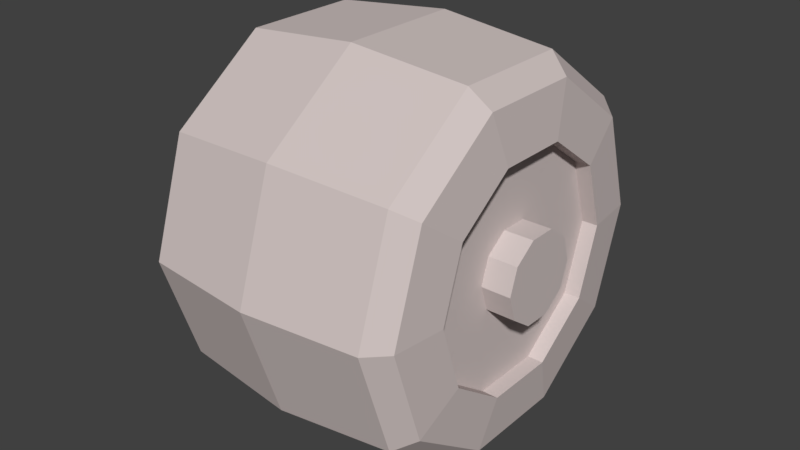 # Source: wheel.blend  (saved by Blender 2.79.0; exported with 4.5.12 LTS)
import bpy
from mathutils import Matrix  # noqa: F401  (used for matrix-valued properties, if any)

bpy.ops.wm.read_factory_settings(use_empty=True)
scene = bpy.context.scene
scene.name = 'Scene'

# ---- collections
col_collection_1 = bpy.data.collections.new('Collection 1'); scene.collection.children.link(col_collection_1)

# ---- materials (node trees are filled in below, after node groups)
mat_material = bpy.data.materials.new('Material')
mat_material.alpha_threshold = 0.0
mat_material.use_transparent_shadow = False
mat_material.diffuse_color = (0.64, 0.5571, 0.5423, 1.0)
mat_material.specular_color = (0.5, 0.5, 0.5)
mat_material.roughness = 0.5
mat_material.specular_intensity = 1.0

# ---- material node trees

# ---- world
world_world = bpy.data.worlds.new('World'); scene.world = world_world
world_world.color = (0.05088, 0.05088, 0.05088)
world_world.use_sun_shadow = False
world_world.sun_shadow_jitter_overblur = 0.0
world_world.cycles.sampling_method = 'MANUAL'

# ---- meshes
me_circle = bpy.data.meshes.new('Circle')
me_circle.from_pydata([(0.25, 0.1955, -0.06352), (0.25, 0.1955, 0.06352), (0.2219, 0.1955, 0.06352), (0.2219, 0.1955, -0.06352), (0.25, 0.1208, -0.1663), (0.25, 0.0, -0.2056), (0.2399, 0.0, -0.3003), (0.2399, 0.1765, -0.243), (0.2399, 0.2856, -0.09281), (0.2399, 0.2856, 0.09281), (0.25, 0.1208, 0.1663), (0.2399, 0.1765, 0.243), (0.25, 0.0, 0.2056), (0.2399, 0.0, 0.3003), (0.25, -0.1208, 0.1663), (0.2399, -0.1765, 0.243), (0.25, -0.1955, 0.06352), (0.2399, -0.2856, 0.09281), (0.25, -0.1955, -0.06352), (0.2399, -0.2856, -0.09281), (0.25, -0.1208, -0.1663), (0.2399, -0.1765, -0.243), (0.2219, 0.07375, 0.02396), (0.2219, 0.04558, 0.06274), (0.2736, 0.04558, 0.06274), (0.2736, 0.07375, 0.02396), (0.2219, 0.0, -0.2056), (0.2219, -0.1208, -0.1663), (0.2219, -0.1955, 0.06352), (0.2219, -0.1208, 0.1663), (0.2219, 0.1208, 0.1663), (0.2219, 0.1208, -0.1663), (0.2219, -0.1955, -0.06352), (0.2219, 0.0, 0.2056), (0.2219, 0.04558, -0.06274), (0.2219, 0.0, -0.07755), (0.2219, 0.07375, -0.02396), (0.2219, 0.0, 0.07755), (0.2219, -0.04558, 0.06274), (0.2219, -0.07375, 0.02396), (0.2219, -0.07375, -0.02396), (0.2219, -0.04558, -0.06274), (0.2736, 0.04558, -0.06274), (0.2736, 0.07375, -0.02396), (0.2736, 0.0, 0.07755), (0.2736, -0.04558, 0.06274), (0.2736, -0.07375, 0.02396), (0.2736, -0.07375, -0.02396), (0.2736, -0.04558, -0.06274), (0.2736, 0.0, -0.07755), (0.2057, 0.3182, 0.1034), (0.2057, 0.3182, -0.1034), (0.0, 0.3388, -0.1101), (0.0, 0.3388, 0.1101), (0.2057, 0.0, -0.3346), (0.2057, -0.1967, -0.2707), (0.0, -0.2094, -0.2882), (0.0, 0.0, -0.3562), (0.2057, -0.3182, 0.1034), (0.2057, -0.1967, 0.2707), (0.0, -0.2094, 0.2882), (0.0, -0.3388, 0.1101), (0.2057, 0.1967, 0.2707), (0.0, 0.2094, 0.2882), (0.2057, 0.1967, -0.2707), (0.0, 0.2094, -0.2882), (0.2057, -0.3182, -0.1034), (0.0, -0.3388, -0.1101), (0.2057, 0.0, 0.3346), (0.0, 0.0, 0.3562), (-0.25, 0.1955, -0.06352), (-0.2219, 0.1955, -0.06352), (-0.2219, 0.1955, 0.06352), (-0.25, 0.1955, 0.06352), (-0.25, 0.1208, -0.1663), (-0.2399, 0.1765, -0.243), (-0.2399, 0.0, -0.3003), (-0.25, 0.0, -0.2056), (-0.2399, 0.2856, -0.09281), (-0.2399, 0.2856, 0.09281), (-0.25, 0.1208, 0.1663), (-0.2399, 0.1765, 0.243), (-0.25, 0.0, 0.2056), (-0.2399, 0.0, 0.3003), (-0.25, -0.1208, 0.1663), (-0.2399, -0.1765, 0.243), (-0.25, -0.1955, 0.06352), (-0.2399, -0.2856, 0.09281), (-0.25, -0.1955, -0.06352), (-0.2399, -0.2856, -0.09281), (-0.25, -0.1208, -0.1663), (-0.2399, -0.1765, -0.243), (-0.2219, 0.07375, 0.02396), (-0.2736, 0.07375, 0.02396), (-0.2736, 0.04558, 0.06274), (-0.2219, 0.04558, 0.06274), (-0.2219, -0.1208, -0.1663), (-0.2219, 0.0, -0.2056), (-0.2219, -0.1208, 0.1663), (-0.2219, -0.1955, 0.06352), (-0.2219, 0.1208, 0.1663), (-0.2219, 0.1208, -0.1663), (-0.2219, -0.1955, -0.06352), (-0.2219, 0.0, 0.2056), (-0.2219, 0.04558, -0.06274), (-0.2219, 0.0, -0.07755), (-0.2219, 0.07375, -0.02396), (-0.2219, 0.0, 0.07755), (-0.2219, -0.04558, 0.06274), (-0.2219, -0.07375, 0.02396), (-0.2219, -0.07375, -0.02396), (-0.2219, -0.04558, -0.06274), (-0.2736, 0.04558, -0.06274), (-0.2736, 0.0, -0.07755), (-0.2736, -0.04558, -0.06274), (-0.2736, -0.07375, -0.02396), (-0.2736, -0.07375, 0.02396), (-0.2736, -0.04558, 0.06274), (-0.2736, 0.0, 0.07755), (-0.2736, 0.07375, -0.02396), (-0.2057, 0.3182, 0.1034), (-0.2057, 0.3182, -0.1034), (-0.2057, 0.0, -0.3346), (-0.2057, -0.1967, -0.2707), (-0.2057, -0.3182, 0.1034), (-0.2057, -0.1967, 0.2707), (-0.2057, 0.1967, 0.2707), (-0.2057, 0.1967, -0.2707), (-0.2057, -0.3182, -0.1034), (-0.2057, 0.0, 0.3346)], [], [(1, 3, 0), (4, 6, 7), (0, 7, 8), (0, 9, 1), (1, 11, 10), (10, 13, 12), (14, 13, 15), (16, 15, 17), (16, 19, 18), (18, 21, 20), (20, 6, 5), (23, 25, 22), (5, 27, 20), (16, 29, 14), (10, 2, 1), (4, 26, 5), (18, 28, 16), (10, 33, 30), (0, 31, 4), (20, 32, 18), (14, 33, 12), (35, 31, 34), (36, 31, 3), (36, 2, 22), (22, 30, 23), (23, 33, 37), (37, 29, 38), (39, 29, 28), (39, 32, 40), (40, 27, 41), (41, 26, 35), (24, 47, 43), (34, 49, 35), (40, 46, 39), (37, 24, 23), (36, 42, 34), (41, 47, 40), (38, 44, 37), (22, 43, 36), (35, 48, 41), (39, 45, 38), (51, 53, 50), (55, 57, 54), (59, 61, 58), (50, 63, 62), (64, 57, 65), (58, 67, 66), (68, 63, 69), (64, 52, 51), (55, 67, 56), (59, 69, 60), (13, 59, 15), (19, 55, 21), (7, 51, 8), (11, 68, 13), (17, 66, 19), (6, 64, 7), (11, 50, 62), (15, 58, 17), (21, 54, 6), (8, 50, 9), (71, 73, 70), (74, 76, 77), (70, 75, 74), (79, 70, 73), (80, 79, 73), (83, 80, 82), (84, 83, 82), (86, 85, 84), (89, 86, 88), (91, 88, 90), (76, 90, 77), (93, 95, 92), (90, 97, 77), (98, 86, 84), (72, 80, 73), (97, 74, 77), (99, 88, 86), (100, 82, 80), (101, 70, 74), (102, 90, 88), (103, 84, 82), (101, 105, 104), (106, 101, 104), (72, 106, 92), (100, 92, 95), (103, 95, 107), (98, 107, 108), (99, 108, 109), (102, 109, 110), (96, 110, 111), (97, 111, 105), (117, 94, 119), (113, 104, 105), (116, 110, 109), (94, 107, 95), (112, 106, 104), (115, 111, 110), (118, 108, 107), (119, 92, 106), (114, 105, 111), (117, 109, 108), (53, 121, 120), (122, 56, 123), (124, 60, 125), (63, 120, 126), (65, 122, 127), (67, 124, 128), (129, 63, 126), (121, 65, 127), (56, 128, 123), (60, 129, 125), (85, 129, 83), (91, 128, 89), (121, 75, 78), (129, 81, 83), (128, 87, 89), (127, 76, 75), (81, 120, 79), (124, 85, 87), (122, 91, 76), (120, 78, 79), (1, 2, 3), (4, 5, 6), (0, 4, 7), (0, 8, 9), (1, 9, 11), (10, 11, 13), (14, 12, 13), (16, 14, 15), (16, 17, 19), (18, 19, 21), (20, 21, 6), (23, 24, 25), (5, 26, 27), (16, 28, 29), (10, 30, 2), (4, 31, 26), (18, 32, 28), (10, 12, 33), (0, 3, 31), (20, 27, 32), (14, 29, 33), (35, 26, 31), (36, 34, 31), (36, 3, 2), (22, 2, 30), (23, 30, 33), (37, 33, 29), (39, 38, 29), (39, 28, 32), (40, 32, 27), (41, 27, 26), (49, 42, 43), (43, 25, 24), (24, 44, 45), (45, 46, 47), (47, 48, 49), (49, 43, 47), (24, 45, 47), (34, 42, 49), (40, 47, 46), (37, 44, 24), (36, 43, 42), (41, 48, 47), (38, 45, 44), (22, 25, 43), (35, 49, 48), (39, 46, 45), (51, 52, 53), (55, 56, 57), (59, 60, 61), (50, 53, 63), (64, 54, 57), (58, 61, 67), (68, 62, 63), (64, 65, 52), (55, 66, 67), (59, 68, 69), (13, 68, 59), (19, 66, 55), (7, 64, 51), (11, 62, 68), (17, 58, 66), (6, 54, 64), (11, 9, 50), (15, 59, 58), (21, 55, 54), (8, 51, 50), (71, 72, 73), (74, 75, 76), (70, 78, 75), (79, 78, 70), (80, 81, 79), (83, 81, 80), (84, 85, 83), (86, 87, 85), (89, 87, 86), (91, 89, 88), (76, 91, 90), (93, 94, 95), (90, 96, 97), (98, 99, 86), (72, 100, 80), (97, 101, 74), (99, 102, 88), (100, 103, 82), (101, 71, 70), (102, 96, 90), (103, 98, 84), (101, 97, 105), (106, 71, 101), (72, 71, 106), (100, 72, 92), (103, 100, 95), (98, 103, 107), (99, 98, 108), (102, 99, 109), (96, 102, 110), (97, 96, 111), (119, 112, 115), (113, 114, 115), (115, 116, 117), (117, 118, 94), (94, 93, 119), (112, 113, 115), (115, 117, 119), (113, 112, 104), (116, 115, 110), (94, 118, 107), (112, 119, 106), (115, 114, 111), (118, 117, 108), (119, 93, 92), (114, 113, 105), (117, 116, 109), (53, 52, 121), (122, 57, 56), (124, 61, 60), (63, 53, 120), (65, 57, 122), (67, 61, 124), (129, 69, 63), (121, 52, 65), (56, 67, 128), (60, 69, 129), (85, 125, 129), (91, 123, 128), (121, 127, 75), (129, 126, 81), (128, 124, 87), (127, 122, 76), (81, 126, 120), (124, 125, 85), (122, 123, 91), (120, 121, 78)])
_uv = me_circle.uv_layers.new(name='UVMap')
_uv.uv.foreach_set('vector', [0.3305, 0.8305, 0.4131, 0.8122, 0.4131, 0.8305, 0.5828, 0.3055, 0.6955, 0.3122, 0.6006, 0.3632, 0.4967, 0.3201, 0.6006, 0.3632, 0.4945, 0.3804, 0.4967, 0.3201, 0.3889, 0.3617, 0.4107, 0.3056, 0.4107, 0.3056, 0.2953, 0.3093, 0.3344, 0.2637, 0.3344, 0.2637, 0.2245, 0.2287, 0.2764, 0.1989, 0.2446, 0.1184, 0.2245, 0.2287, 0.1853, 0.1273, 0.2489, 0.03109, 0.1853, 0.1273, 0.1876, 0.007846, 0.7532, 0.02345, 0.8141, 0.1301, 0.7523, 0.1151, 0.7523, 0.1151, 0.7692, 0.2324, 0.7184, 0.1977, 0.7184, 0.1977, 0.6955, 0.3122, 0.6595, 0.2632, 0.4286, 0.7334, 0.4598, 0.6998, 0.4598, 0.7334, 0.5783, 0.8305, 0.6609, 0.8122, 0.6609, 0.8305, 0.000132, 0.8305, 0.08272, 0.8122, 0.08272, 0.8305, 0.2479, 0.8305, 0.3305, 0.8122, 0.3305, 0.8305, 0.4957, 0.8305, 0.5783, 0.8122, 0.5783, 0.8305, 0.7435, 0.8305, 0.826, 0.8122, 0.826, 0.8305, 0.2479, 0.8305, 0.1653, 0.8122, 0.2479, 0.8122, 0.4131, 0.8305, 0.4957, 0.8122, 0.4957, 0.8305, 0.6609, 0.8305, 0.7435, 0.8122, 0.7435, 0.8305, 0.08272, 0.8305, 0.1653, 0.8122, 0.1653, 0.8305, 0.1752, 0.6627, 0.2543, 0.7196, 0.1752, 0.6939, 0.1569, 0.7191, 0.2543, 0.7196, 0.2058, 0.7864, 0.1569, 0.7191, 0.1272, 0.8119, 0.1272, 0.7287, 0.1272, 0.7287, 0.04868, 0.7864, 0.09759, 0.7191, 0.09759, 0.7191, 0.000132, 0.7196, 0.07928, 0.6939, 0.07928, 0.6939, 0.000132, 0.637, 0.07928, 0.6627, 0.09759, 0.6375, 0.000132, 0.637, 0.04868, 0.5702, 0.09759, 0.6375, 0.1272, 0.5447, 0.1272, 0.6279, 0.1272, 0.6279, 0.2058, 0.5702, 0.1569, 0.6375, 0.1569, 0.6375, 0.2543, 0.637, 0.1752, 0.6627, 0.6751, 0.7457, 0.7047, 0.6545, 0.7343, 0.7457, 0.5221, 0.7334, 0.5533, 0.6998, 0.5533, 0.7334, 0.6156, 0.7334, 0.6467, 0.6998, 0.6467, 0.7334, 0.3975, 0.7334, 0.4286, 0.6998, 0.4286, 0.7334, 0.4909, 0.7334, 0.5221, 0.6998, 0.5221, 0.7334, 0.5844, 0.7334, 0.6156, 0.6998, 0.6156, 0.7334, 0.3663, 0.7334, 0.3975, 0.6998, 0.3975, 0.7334, 0.4598, 0.7334, 0.4909, 0.6998, 0.4909, 0.7334, 0.5533, 0.7334, 0.5844, 0.6998, 0.5844, 0.7334, 0.3351, 0.7334, 0.3663, 0.6998, 0.3663, 0.7334, 0.4944, 0.4088, 0.3387, 0.5179, 0.3794, 0.3886, 0.7936, 0.2482, 0.7997, 0.4388, 0.7131, 0.3348, 0.1565, 0.1329, 0.000132, 0.007895, 0.1552, 0.000133, 0.3794, 0.3886, 0.1965, 0.4405, 0.2775, 0.3316, 0.6099, 0.3902, 0.7997, 0.4388, 0.6579, 0.517, 0.8563, 0.000132, 0.9722, 0.1735, 0.8438, 0.1373, 0.2001, 0.2437, 0.1965, 0.4405, 0.08725, 0.3209, 0.6099, 0.3902, 0.4983, 0.5444, 0.4944, 0.4088, 0.7936, 0.2482, 0.9722, 0.1735, 0.9077, 0.3191, 0.1565, 0.1329, 0.08725, 0.3209, 0.02141, 0.1721, 0.2245, 0.2287, 0.1565, 0.1329, 0.1853, 0.1273, 0.8141, 0.1301, 0.7936, 0.2482, 0.7692, 0.2324, 0.6006, 0.3632, 0.4944, 0.4088, 0.4945, 0.3804, 0.2953, 0.3093, 0.2001, 0.2437, 0.2245, 0.2287, 0.8213, 0.004844, 0.8438, 0.1373, 0.8141, 0.1301, 0.6955, 0.3122, 0.6099, 0.3902, 0.6006, 0.3632, 0.2953, 0.3093, 0.3794, 0.3886, 0.2775, 0.3316, 0.1853, 0.1273, 0.1552, 0.000133, 0.1876, 0.007846, 0.7692, 0.2324, 0.7131, 0.3348, 0.6955, 0.3122, 0.4945, 0.3804, 0.3794, 0.3886, 0.3889, 0.3617, 0.4131, 0.8122, 0.3305, 0.8305, 0.4131, 0.8305, 0.5828, 0.3055, 0.6955, 0.3122, 0.6595, 0.2632, 0.4967, 0.3201, 0.6006, 0.3632, 0.5828, 0.3055, 0.3889, 0.3617, 0.4967, 0.3201, 0.4107, 0.3056, 0.3344, 0.2637, 0.3889, 0.3617, 0.4107, 0.3056, 0.2245, 0.2287, 0.3344, 0.2637, 0.2764, 0.1989, 0.2446, 0.1184, 0.2245, 0.2287, 0.2764, 0.1989, 0.2489, 0.03109, 0.1853, 0.1273, 0.2446, 0.1184, 0.8141, 0.1301, 0.7532, 0.02345, 0.7523, 0.1151, 0.7692, 0.2324, 0.7523, 0.1151, 0.7184, 0.1977, 0.6955, 0.3122, 0.7184, 0.1977, 0.6595, 0.2632, 0.4598, 0.6998, 0.4286, 0.7334, 0.4598, 0.7334, 0.6609, 0.8305, 0.5783, 0.8122, 0.5783, 0.8305, 0.08272, 0.8122, 0.000132, 0.8305, 0.08272, 0.8305, 0.3305, 0.8122, 0.2479, 0.8305, 0.3305, 0.8305, 0.5783, 0.8122, 0.4957, 0.8305, 0.5783, 0.8305, 0.826, 0.8122, 0.7435, 0.8305, 0.826, 0.8305, 0.2479, 0.8122, 0.1653, 0.8305, 0.2479, 0.8305, 0.4957, 0.8122, 0.4131, 0.8305, 0.4957, 0.8305, 0.7435, 0.8122, 0.6609, 0.8305, 0.7435, 0.8305, 0.1653, 0.8122, 0.08272, 0.8305, 0.1653, 0.8305, 0.2543, 0.7196, 0.1752, 0.6627, 0.1752, 0.6939, 0.1569, 0.7191, 0.2543, 0.7196, 0.1752, 0.6939, 0.1272, 0.8119, 0.1569, 0.7191, 0.1272, 0.7287, 0.04868, 0.7864, 0.1272, 0.7287, 0.09759, 0.7191, 0.000132, 0.7196, 0.09759, 0.7191, 0.07928, 0.6939, 0.000132, 0.637, 0.07928, 0.6939, 0.07928, 0.6627, 0.04868, 0.5702, 0.07928, 0.6627, 0.09759, 0.6375, 0.1272, 0.5447, 0.09759, 0.6375, 0.1272, 0.6279, 0.2058, 0.5702, 0.1272, 0.6279, 0.1569, 0.6375, 0.2543, 0.637, 0.1569, 0.6375, 0.1752, 0.6627, 0.6568, 0.6893, 0.6751, 0.7457, 0.7343, 0.7457, 0.5533, 0.6998, 0.5221, 0.7334, 0.5533, 0.7334, 0.6467, 0.6998, 0.6156, 0.7334, 0.6467, 0.7334, 0.4286, 0.6998, 0.3975, 0.7334, 0.4286, 0.7334, 0.5221, 0.6998, 0.4909, 0.7334, 0.5221, 0.7334, 0.6156, 0.6998, 0.5844, 0.7334, 0.6156, 0.7334, 0.3975, 0.6998, 0.3663, 0.7334, 0.3975, 0.7334, 0.4909, 0.6998, 0.4598, 0.7334, 0.4909, 0.7334, 0.5844, 0.6998, 0.5533, 0.7334, 0.5844, 0.7334, 0.3663, 0.6998, 0.3351, 0.7334, 0.3663, 0.7334, 0.3387, 0.5179, 0.4944, 0.4088, 0.3794, 0.3886, 0.7131, 0.3348, 0.9077, 0.3191, 0.7936, 0.2482, 0.1552, 0.000133, 0.02141, 0.1721, 0.1565, 0.1329, 0.1965, 0.4405, 0.3794, 0.3886, 0.2775, 0.3316, 0.6579, 0.517, 0.7131, 0.3348, 0.6099, 0.3902, 0.9722, 0.1735, 0.8563, 0.000132, 0.8438, 0.1373, 0.2001, 0.2437, 0.1965, 0.4405, 0.2775, 0.3316, 0.4944, 0.4088, 0.6579, 0.517, 0.6099, 0.3902, 0.9077, 0.3191, 0.8438, 0.1373, 0.7936, 0.2482, 0.02141, 0.1721, 0.2001, 0.2437, 0.1565, 0.1329, 0.1853, 0.1273, 0.2001, 0.2437, 0.2245, 0.2287, 0.7692, 0.2324, 0.8438, 0.1373, 0.8141, 0.1301, 0.4944, 0.4088, 0.6006, 0.3632, 0.4945, 0.3804, 0.2001, 0.2437, 0.2953, 0.3093, 0.2245, 0.2287, 0.8438, 0.1373, 0.8213, 0.004844, 0.8141, 0.1301, 0.6099, 0.3902, 0.6955, 0.3122, 0.6006, 0.3632, 0.2953, 0.3093, 0.3794, 0.3886, 0.3889, 0.3617, 0.1552, 0.000133, 0.1853, 0.1273, 0.1876, 0.007846, 0.7131, 0.3348, 0.7692, 0.2324, 0.6955, 0.3122, 0.3794, 0.3886, 0.4945, 0.3804, 0.3889, 0.3617, 0.3305, 0.8305, 0.3305, 0.8122, 0.4131, 0.8122, 0.5828, 0.3055, 0.6595, 0.2632, 0.6955, 0.3122, 0.4967, 0.3201, 0.5828, 0.3055, 0.6006, 0.3632, 0.4967, 0.3201, 0.4945, 0.3804, 0.3889, 0.3617, 0.4107, 0.3056, 0.3889, 0.3617, 0.2953, 0.3093, 0.3344, 0.2637, 0.2953, 0.3093, 0.2245, 0.2287, 0.2446, 0.1184, 0.2764, 0.1989, 0.2245, 0.2287, 0.2489, 0.03109, 0.2446, 0.1184, 0.1853, 0.1273, 0.7532, 0.02345, 0.8213, 0.004844, 0.8141, 0.1301, 0.7523, 0.1151, 0.8141, 0.1301, 0.7692, 0.2324, 0.7184, 0.1977, 0.7692, 0.2324, 0.6955, 0.3122, 0.4286, 0.7334, 0.4286, 0.6998, 0.4598, 0.6998, 0.5783, 0.8305, 0.5783, 0.8122, 0.6609, 0.8122, 0.000132, 0.8305, 0.000132, 0.8122, 0.08272, 0.8122, 0.2479, 0.8305, 0.2479, 0.8122, 0.3305, 0.8122, 0.4957, 0.8305, 0.4957, 0.8122, 0.5783, 0.8122, 0.7435, 0.8305, 0.7435, 0.8122, 0.826, 0.8122, 0.2479, 0.8305, 0.1653, 0.8305, 0.1653, 0.8122, 0.4131, 0.8305, 0.4131, 0.8122, 0.4957, 0.8122, 0.6609, 0.8305, 0.6609, 0.8122, 0.7435, 0.8122, 0.08272, 0.8305, 0.08272, 0.8122, 0.1653, 0.8122, 0.1752, 0.6627, 0.2543, 0.637, 0.2543, 0.7196, 0.1569, 0.7191, 0.1752, 0.6939, 0.2543, 0.7196, 0.1569, 0.7191, 0.2058, 0.7864, 0.1272, 0.8119, 0.1272, 0.7287, 0.1272, 0.8119, 0.04868, 0.7864, 0.09759, 0.7191, 0.04868, 0.7864, 0.000132, 0.7196, 0.07928, 0.6939, 0.000132, 0.7196, 0.000132, 0.637, 0.09759, 0.6375, 0.07928, 0.6627, 0.000132, 0.637, 0.09759, 0.6375, 0.04868, 0.5702, 0.1272, 0.5447, 0.1272, 0.6279, 0.1272, 0.5447, 0.2058, 0.5702, 0.1569, 0.6375, 0.2058, 0.5702, 0.2543, 0.637, 0.7527, 0.6893, 0.7527, 0.7205, 0.7343, 0.7457, 0.7343, 0.7457, 0.7047, 0.7553, 0.6751, 0.7457, 0.6751, 0.7457, 0.6568, 0.7205, 0.6568, 0.6893, 0.6568, 0.6893, 0.6751, 0.6641, 0.7047, 0.6545, 0.7047, 0.6545, 0.7343, 0.6641, 0.7527, 0.6893, 0.7527, 0.6893, 0.7343, 0.7457, 0.7047, 0.6545, 0.6751, 0.7457, 0.6568, 0.6893, 0.7047, 0.6545, 0.5221, 0.7334, 0.5221, 0.6998, 0.5533, 0.6998, 0.6156, 0.7334, 0.6156, 0.6998, 0.6467, 0.6998, 0.3975, 0.7334, 0.3975, 0.6998, 0.4286, 0.6998, 0.4909, 0.7334, 0.4909, 0.6998, 0.5221, 0.6998, 0.5844, 0.7334, 0.5844, 0.6998, 0.6156, 0.6998, 0.3663, 0.7334, 0.3663, 0.6998, 0.3975, 0.6998, 0.4598, 0.7334, 0.4598, 0.6998, 0.4909, 0.6998, 0.5533, 0.7334, 0.5533, 0.6998, 0.5844, 0.6998, 0.3351, 0.7334, 0.3351, 0.6998, 0.3663, 0.6998, 0.4944, 0.4088, 0.4983, 0.5444, 0.3387, 0.5179, 0.7936, 0.2482, 0.9077, 0.3191, 0.7997, 0.4388, 0.1565, 0.1329, 0.02141, 0.1721, 0.000132, 0.007895, 0.3794, 0.3886, 0.3387, 0.5179, 0.1965, 0.4405, 0.6099, 0.3902, 0.7131, 0.3348, 0.7997, 0.4388, 0.8563, 0.000132, 0.9999, 0.02146, 0.9722, 0.1735, 0.2001, 0.2437, 0.2775, 0.3316, 0.1965, 0.4405, 0.6099, 0.3902, 0.6579, 0.517, 0.4983, 0.5444, 0.7936, 0.2482, 0.8438, 0.1373, 0.9722, 0.1735, 0.1565, 0.1329, 0.2001, 0.2437, 0.08725, 0.3209, 0.2245, 0.2287, 0.2001, 0.2437, 0.1565, 0.1329, 0.8141, 0.1301, 0.8438, 0.1373, 0.7936, 0.2482, 0.6006, 0.3632, 0.6099, 0.3902, 0.4944, 0.4088, 0.2953, 0.3093, 0.2775, 0.3316, 0.2001, 0.2437, 0.8213, 0.004844, 0.8563, 0.000132, 0.8438, 0.1373, 0.6955, 0.3122, 0.7131, 0.3348, 0.6099, 0.3902, 0.2953, 0.3093, 0.3889, 0.3617, 0.3794, 0.3886, 0.1853, 0.1273, 0.1565, 0.1329, 0.1552, 0.000133, 0.7692, 0.2324, 0.7936, 0.2482, 0.7131, 0.3348, 0.4945, 0.3804, 0.4944, 0.4088, 0.3794, 0.3886, 0.4131, 0.8122, 0.3305, 0.8122, 0.3305, 0.8305, 0.5828, 0.3055, 0.6006, 0.3632, 0.6955, 0.3122, 0.4967, 0.3201, 0.4945, 0.3804, 0.6006, 0.3632, 0.3889, 0.3617, 0.4945, 0.3804, 0.4967, 0.3201, 0.3344, 0.2637, 0.2953, 0.3093, 0.3889, 0.3617, 0.2245, 0.2287, 0.2953, 0.3093, 0.3344, 0.2637, 0.2446, 0.1184, 0.1853, 0.1273, 0.2245, 0.2287, 0.2489, 0.03109, 0.1876, 0.007846, 0.1853, 0.1273, 0.8141, 0.1301, 0.8213, 0.004844, 0.7532, 0.02345, 0.7692, 0.2324, 0.8141, 0.1301, 0.7523, 0.1151, 0.6955, 0.3122, 0.7692, 0.2324, 0.7184, 0.1977, 0.4598, 0.6998, 0.4286, 0.6998, 0.4286, 0.7334, 0.6609, 0.8305, 0.6609, 0.8122, 0.5783, 0.8122, 0.08272, 0.8122, 0.000132, 0.8122, 0.000132, 0.8305, 0.3305, 0.8122, 0.2479, 0.8122, 0.2479, 0.8305, 0.5783, 0.8122, 0.4957, 0.8122, 0.4957, 0.8305, 0.826, 0.8122, 0.7435, 0.8122, 0.7435, 0.8305, 0.2479, 0.8122, 0.1653, 0.8122, 0.1653, 0.8305, 0.4957, 0.8122, 0.4131, 0.8122, 0.4131, 0.8305, 0.7435, 0.8122, 0.6609, 0.8122, 0.6609, 0.8305, 0.1653, 0.8122, 0.08272, 0.8122, 0.08272, 0.8305, 0.2543, 0.7196, 0.2543, 0.637, 0.1752, 0.6627, 0.1569, 0.7191, 0.2058, 0.7864, 0.2543, 0.7196, 0.1272, 0.8119, 0.2058, 0.7864, 0.1569, 0.7191, 0.04868, 0.7864, 0.1272, 0.8119, 0.1272, 0.7287, 0.000132, 0.7196, 0.04868, 0.7864, 0.09759, 0.7191, 0.000132, 0.637, 0.000132, 0.7196, 0.07928, 0.6939, 0.04868, 0.5702, 0.000132, 0.637, 0.07928, 0.6627, 0.1272, 0.5447, 0.04868, 0.5702, 0.09759, 0.6375, 0.2058, 0.5702, 0.1272, 0.5447, 0.1272, 0.6279, 0.2543, 0.637, 0.2058, 0.5702, 0.1569, 0.6375, 0.7343, 0.7457, 0.7527, 0.7205, 0.7047, 0.6545, 0.7527, 0.6893, 0.7343, 0.6641, 0.7047, 0.6545, 0.7047, 0.6545, 0.6751, 0.6641, 0.6568, 0.6893, 0.6568, 0.6893, 0.6568, 0.7205, 0.6751, 0.7457, 0.6751, 0.7457, 0.7047, 0.7553, 0.7343, 0.7457, 0.7527, 0.7205, 0.7527, 0.6893, 0.7047, 0.6545, 0.7047, 0.6545, 0.6568, 0.6893, 0.7343, 0.7457, 0.5533, 0.6998, 0.5221, 0.6998, 0.5221, 0.7334, 0.6467, 0.6998, 0.6156, 0.6998, 0.6156, 0.7334, 0.4286, 0.6998, 0.3975, 0.6998, 0.3975, 0.7334, 0.5221, 0.6998, 0.4909, 0.6998, 0.4909, 0.7334, 0.6156, 0.6998, 0.5844, 0.6998, 0.5844, 0.7334, 0.3975, 0.6998, 0.3663, 0.6998, 0.3663, 0.7334, 0.4909, 0.6998, 0.4598, 0.6998, 0.4598, 0.7334, 0.5844, 0.6998, 0.5533, 0.6998, 0.5533, 0.7334, 0.3663, 0.6998, 0.3351, 0.6998, 0.3351, 0.7334, 0.3387, 0.5179, 0.4983, 0.5444, 0.4944, 0.4088, 0.7131, 0.3348, 0.7997, 0.4388, 0.9077, 0.3191, 0.1552, 0.000133, 0.000132, 0.007895, 0.02141, 0.1721, 0.1965, 0.4405, 0.3387, 0.5179, 0.3794, 0.3886, 0.6579, 0.517, 0.7997, 0.4388, 0.7131, 0.3348, 0.9722, 0.1735, 0.9999, 0.02146, 0.8563, 0.000132, 0.2001, 0.2437, 0.08725, 0.3209, 0.1965, 0.4405, 0.4944, 0.4088, 0.4983, 0.5444, 0.6579, 0.517, 0.9077, 0.3191, 0.9722, 0.1735, 0.8438, 0.1373, 0.02141, 0.1721, 0.08725, 0.3209, 0.2001, 0.2437, 0.1853, 0.1273, 0.1565, 0.1329, 0.2001, 0.2437, 0.7692, 0.2324, 0.7936, 0.2482, 0.8438, 0.1373, 0.4944, 0.4088, 0.6099, 0.3902, 0.6006, 0.3632, 0.2001, 0.2437, 0.2775, 0.3316, 0.2953, 0.3093, 0.8438, 0.1373, 0.8563, 0.000132, 0.8213, 0.004844, 0.6099, 0.3902, 0.7131, 0.3348, 0.6955, 0.3122, 0.2953, 0.3093, 0.2775, 0.3316, 0.3794, 0.3886, 0.1552, 0.000133, 0.1565, 0.1329, 0.1853, 0.1273, 0.7131, 0.3348, 0.7936, 0.2482, 0.7692, 0.2324, 0.3794, 0.3886, 0.4944, 0.4088, 0.4945, 0.3804])
me_circle.materials.append(mat_material)
me_circle.use_remesh_preserve_volume = False
me_circle.use_remesh_preserve_attributes = False
me_circle.use_mirror_vertex_groups = False
me_circle.update()
me_circle.normals_split_custom_set([tuple(v) for v in zip(*[iter([0.0, -1.0, 0.0, 0.0, -1.0, 0.0, 0.0, -1.0, 0.0, 0.9938, 0.03424, -0.1054, 0.9938, 0.03424, -0.1054, 0.9938, 0.03424, -0.1054, 0.9938, 0.08964, -0.06512, 0.9938, 0.08964, -0.06512, 0.9938, 0.08964, -0.06512, 0.9938, 0.1108, 0.0, 0.9938, 0.1108, 0.0, 0.9938, 0.1108, 0.0, 0.9938, 0.08964, 0.06512, 0.9938, 0.08964, 0.06512, 0.9938, 0.08964, 0.06512, 0.9938, 0.03424, 0.1054, 0.9938, 0.03424, 0.1054, 0.9938, 0.03424, 0.1054, 0.9938, -0.03424, 0.1054, 0.9938, -0.03424, 0.1054, 0.9938, -0.03424, 0.1054, 0.9938, -0.08963, 0.06512, 0.9938, -0.08963, 0.06512, 0.9938, -0.08963, 0.06512, 0.9938, -0.1108, 0.0, 0.9938, -0.1108, 0.0, 0.9938, -0.1108, 0.0, 0.9938, -0.08963, -0.06512, 0.9938, -0.08963, -0.06512, 0.9938, -0.08963, -0.06512, 0.9938, -0.03424, -0.1054, 0.9938, -0.03424, -0.1054, 0.9938, -0.03424, -0.1054, 0.0, 0.809, 0.5878, 0.0, 0.809, 0.5878, 0.0, 0.809, 0.5878, 0.0, 0.309, 0.9511, 0.0, 0.309, 0.9511, 0.0, 0.309, 0.9511, 0.0, 0.809, -0.5878, 0.0, 0.809, -0.5878, 0.0, 0.809, -0.5878, 0.0, -0.809, -0.5878, 0.0, -0.809, -0.5878, 0.0, -0.809, -0.5878, 0.0, -0.309, 0.9511, 0.0, -0.309, 0.9511, 0.0, -0.309, 0.9511, 0.0, 1.0, 0.0, 0.0, 1.0, 0.0, 0.0, 1.0, 0.0, 0.0, -0.309, -0.9511, 0.0, -0.309, -0.9511, 0.0, -0.309, -0.9511, 0.0, -0.809, 0.5878, 0.0, -0.809, 0.5878, 0.0, -0.809, 0.5878, 0.0, 0.809, 0.5878, 0.0, 0.809, 0.5878, 0.0, 0.809, 0.5878, 0.0, 0.309, -0.9511, 0.0, 0.309, -0.9511, 0.0, 0.309, -0.9511, 1.0, 1.277e-06, -2.328e-06, 1.0, 1.277e-06, -2.328e-06, 1.0, 1.277e-06, -2.328e-06, 1.0, 2.168e-06, -1.439e-06, 1.0, 2.168e-06, -1.439e-06, 1.0, 2.168e-06, -1.439e-06, 1.0, 2.554e-06, 0.0, 1.0, 2.554e-06, 0.0, 1.0, 2.554e-06, 0.0, 1.0, 1.277e-06, 1.439e-06, 1.0, 1.277e-06, 1.439e-06, 1.0, 1.277e-06, 1.439e-06, 1.0, 0.0, 0.0, 1.0, 0.0, 0.0, 1.0, 0.0, 0.0, 1.0, 0.0, 0.0, 1.0, 0.0, 0.0, 1.0, 0.0, 0.0, 1.0, 2.409e-07, 0.0, 1.0, 2.409e-07, 0.0, 1.0, 2.409e-07, 0.0, 1.0, -3.192e-07, 0.0, 1.0, -3.192e-07, 0.0, 1.0, -3.192e-07, 0.0, 1.0, 0.0, 0.0, 1.0, 0.0, 0.0, 1.0, 0.0, 0.0, 1.0, 0.0, 0.0, 1.0, 0.0, 0.0, 1.0, 0.0, 0.0, 1.0, 0.0, 0.0, 1.0, 0.0, 0.0, 1.0, 0.0, 0.0, 0.0, 0.309, -0.9511, 0.0, 0.309, -0.9511, 0.0, 0.309, -0.9511, 0.0, -1.0, 0.0, 0.0, -1.0, 0.0, 0.0, -1.0, 0.0, 0.0, 0.309, 0.9511, 0.0, 0.309, 0.9511, 0.0, 0.309, 0.9511, 0.0, 0.809, -0.5878, 0.0, 0.809, -0.5878, 0.0, 0.809, -0.5878, 0.0, -0.809, -0.5878, 0.0, -0.809, -0.5878, 0.0, -0.809, -0.5878, 0.0, -0.309, 0.9511, 0.0, -0.309, 0.9511, 0.0, -0.309, 0.9511, 0.0, 1.0, 0.0, 0.0, 1.0, 0.0, 0.0, 1.0, 0.0, 0.0, -0.309, -0.9511, 0.0, -0.309, -0.9511, 0.0, -0.309, -0.9511, 0.0, -0.809, 0.5878, 0.0, -0.809, 0.5878, 0.0, -0.809, 0.5878, 0.09956, 0.995, 1.046e-06, 0.09956, 0.995, 1.046e-06, 0.09956, 0.995, 1.046e-06, 0.09956, -0.3075, -0.9463, 0.09956, -0.3075, -0.9463, 0.09956, -0.3075, -0.9463, 0.09955, -0.805, 0.5849, 0.09955, -0.805, 0.5849, 0.09955, -0.805, 0.5849, 0.09955, 0.805, 0.5849, 0.09955, 0.805, 0.5849, 0.09955, 0.805, 0.5849, 0.09955, 0.3075, -0.9463, 0.09955, 0.3075, -0.9463, 0.09955, 0.3075, -0.9463, 0.09955, -0.995, 0.0, 0.09955, -0.995, 0.0, 0.09955, -0.995, 0.0, 0.09956, 0.3075, 0.9463, 0.09956, 0.3075, 0.9463, 0.09956, 0.3075, 0.9463, 0.09955, 0.805, -0.5849, 0.09955, 0.805, -0.5849, 0.09955, 0.805, -0.5849, 0.09956, -0.805, -0.5849, 0.09956, -0.805, -0.5849, 0.09956, -0.805, -0.5849, 0.09955, -0.3075, 0.9463, 0.09955, -0.3075, 0.9463, 0.09955, -0.3075, 0.9463, 0.6888, -0.224, 0.6894, 0.6888, -0.224, 0.6894, 0.6888, -0.224, 0.6894, 0.6888, -0.5865, -0.4261, 0.6888, -0.5865, -0.4261, 0.6888, -0.5865, -0.4261, 0.6888, 0.5865, -0.4261, 0.6888, 0.5865, -0.4261, 0.6888, 0.5865, -0.4261, 0.6888, 0.224, 0.6894, 0.6888, 0.224, 0.6894, 0.6888, 0.224, 0.6894, 0.6888, -0.7249, 0.0, 0.6888, -0.7249, 0.0, 0.6888, -0.7249, 0.0, 0.6888, 0.224, -0.6894, 0.6888, 0.224, -0.6894, 0.6888, 0.224, -0.6894, 0.6888, 0.5865, 0.4261, 0.6888, 0.5865, 0.4261, 0.6888, 0.5865, 0.4261, 0.6888, -0.5865, 0.4261, 0.6888, -0.5865, 0.4261, 0.6888, -0.5865, 0.4261, 0.6888, -0.224, -0.6894, 0.6888, -0.224, -0.6894, 0.6888, -0.224, -0.6894, 0.6888, 0.7249, 0.0, 0.6888, 0.7249, 0.0, 0.6888, 0.7249, 0.0, 0.0, -1.0, 0.0, 0.0, -1.0, 0.0, 0.0, -1.0, 0.0, -0.9938, 0.03424, -0.1054, -0.9938, 0.03424, -0.1054, -0.9938, 0.03424, -0.1054, -0.9938, 0.08963, -0.06512, -0.9938, 0.08963, -0.06512, -0.9938, 0.08963, -0.06512, -0.9938, 0.1108, 0.0, -0.9938, 0.1108, 0.0, -0.9938, 0.1108, 0.0, -0.9938, 0.08963, 0.06512, -0.9938, 0.08963, 0.06512, -0.9938, 0.08963, 0.06512, -0.9938, 0.03424, 0.1054, -0.9938, 0.03424, 0.1054, -0.9938, 0.03424, 0.1054, -0.9938, -0.03424, 0.1054, -0.9938, -0.03424, 0.1054, -0.9938, -0.03424, 0.1054, -0.9938, -0.08964, 0.06512, -0.9938, -0.08964, 0.06512, -0.9938, -0.08964, 0.06512, -0.9938, -0.1108, 0.0, -0.9938, -0.1108, 0.0, -0.9938, -0.1108, 0.0, -0.9938, -0.08964, -0.06512, -0.9938, -0.08964, -0.06512, -0.9938, -0.08964, -0.06512, -0.9938, -0.03424, -0.1054, -0.9938, -0.03424, -0.1054, -0.9938, -0.03424, -0.1054, 0.0, 0.809, 0.5878, 0.0, 0.809, 0.5878, 0.0, 0.809, 0.5878, 0.0, 0.309, 0.9511, 0.0, 0.309, 0.9511, 0.0, 0.309, 0.9511, 0.0, 0.809, -0.5878, 0.0, 0.809, -0.5878, 0.0, 0.809, -0.5878, 0.0, -0.809, -0.5878, 0.0, -0.809, -0.5878, 0.0, -0.809, -0.5878, 0.0, -0.309, 0.9511, 0.0, -0.309, 0.9511, 0.0, -0.309, 0.9511, 0.0, 1.0, 0.0, 0.0, 1.0, 0.0, 0.0, 1.0, 0.0, 0.0, -0.309, -0.9511, 0.0, -0.309, -0.9511, 0.0, -0.309, -0.9511, 0.0, -0.809, 0.5878, 0.0, -0.809, 0.5878, 0.0, -0.809, 0.5878, 0.0, 0.809, 0.5878, 0.0, 0.809, 0.5878, 0.0, 0.809, 0.5878, 0.0, 0.309, -0.9511, 0.0, 0.309, -0.9511, 0.0, 0.309, -0.9511, -1.0, 3.192e-07, 0.0, -1.0, 3.192e-07, 0.0, -1.0, 3.192e-07, 0.0, -1.0, 0.0, 0.0, -1.0, 0.0, 0.0, -1.0, 0.0, 0.0, -1.0, 3.192e-07, 0.0, -1.0, 3.192e-07, 0.0, -1.0, 3.192e-07, 0.0, -1.0, 3.192e-07, 0.0, -1.0, 3.192e-07, 0.0, -1.0, 3.192e-07, 0.0, -1.0, -2.394e-07, 0.0, -1.0, -2.394e-07, 0.0, -1.0, -2.394e-07, 0.0, -1.0, -9.577e-07, 2.328e-06, -1.0, -9.577e-07, 2.328e-06, -1.0, -9.577e-07, 2.328e-06, -1.0, -1.915e-06, 1.439e-06, -1.0, -1.915e-06, 1.439e-06, -1.0, -1.915e-06, 1.439e-06, -1.0, -2.554e-06, 0.0, -1.0, -2.554e-06, 0.0, -1.0, -2.554e-06, 0.0, -1.0, -1.596e-06, -1.439e-06, -1.0, -1.596e-06, -1.439e-06, -1.0, -1.596e-06, -1.439e-06, -1.0, 2.394e-07, 0.0, -1.0, 2.394e-07, 0.0, -1.0, 2.394e-07, 0.0, -1.0, 0.0, 0.0, -1.0, 0.0, 0.0, -1.0, 0.0, 0.0, 0.0, 0.309, -0.9511, 0.0, 0.309, -0.9511, 0.0, 0.309, -0.9511, 0.0, -1.0, 0.0, 0.0, -1.0, 0.0, 0.0, -1.0, 0.0, 0.0, 0.309, 0.9511, 0.0, 0.309, 0.9511, 0.0, 0.309, 0.9511, 0.0, 0.809, -0.5878, 0.0, 0.809, -0.5878, 0.0, 0.809, -0.5878, 0.0, -0.809, -0.5878, 0.0, -0.809, -0.5878, 0.0, -0.809, -0.5878, 0.0, -0.309, 0.9511, 0.0, -0.309, 0.9511, 0.0, -0.309, 0.9511, 0.0, 1.0, 0.0, 0.0, 1.0, 0.0, 0.0, 1.0, 0.0, 0.0, -0.309, -0.9511, 0.0, -0.309, -0.9511, 0.0, -0.309, -0.9511, 0.0, -0.809, 0.5878, 0.0, -0.809, 0.5878, 0.0, -0.809, 0.5878, -0.09956, 0.995, 0.0, -0.09956, 0.995, 0.0, -0.09956, 0.995, 0.0, -0.09956, -0.3075, -0.9463, -0.09956, -0.3075, -0.9463, -0.09956, -0.3075, -0.9463, -0.09955, -0.805, 0.5849, -0.09955, -0.805, 0.5849, -0.09955, -0.805, 0.5849, -0.09955, 0.805, 0.5849, -0.09955, 0.805, 0.5849, -0.09955, 0.805, 0.5849, -0.09955, 0.3075, -0.9463, -0.09955, 0.3075, -0.9463, -0.09955, 0.3075, -0.9463, -0.09955, -0.995, 0.0, -0.09955, -0.995, 0.0, -0.09955, -0.995, 0.0, -0.09955, 0.3075, 0.9463, -0.09955, 0.3075, 0.9463, -0.09955, 0.3075, 0.9463, -0.09955, 0.805, -0.5849, -0.09955, 0.805, -0.5849, -0.09955, 0.805, -0.5849, -0.09956, -0.805, -0.5849, -0.09956, -0.805, -0.5849, -0.09956, -0.805, -0.5849, -0.09955, -0.3075, 0.9463, -0.09955, -0.3075, 0.9463, -0.09955, -0.3075, 0.9463, -0.6888, -0.224, 0.6894, -0.6888, -0.224, 0.6894, -0.6888, -0.224, 0.6894, -0.6888, -0.5865, -0.4261, -0.6888, -0.5865, -0.4261, -0.6888, -0.5865, -0.4261, -0.6888, 0.5865, -0.4261, -0.6888, 0.5865, -0.4261, -0.6888, 0.5865, -0.4261, -0.6888, 0.224, 0.6894, -0.6888, 0.224, 0.6894, -0.6888, 0.224, 0.6894, -0.6888, -0.7249, 0.0, -0.6888, -0.7249, 0.0, -0.6888, -0.7249, 0.0, -0.6888, 0.224, -0.6894, -0.6888, 0.224, -0.6894, -0.6888, 0.224, -0.6894, -0.6888, 0.5865, 0.4261, -0.6888, 0.5865, 0.4261, -0.6888, 0.5865, 0.4261, -0.6888, -0.5865, 0.4261, -0.6888, -0.5865, 0.4261, -0.6888, -0.5865, 0.4261, -0.6888, -0.224, -0.6894, -0.6888, -0.224, -0.6894, -0.6888, -0.224, -0.6894, -0.6888, 0.7249, 0.0, -0.6888, 0.7249, 0.0, -0.6888, 0.7249, 0.0, 0.0, -1.0, 0.0, 0.0, -1.0, 0.0, 0.0, -1.0, 0.0, 0.9938, 0.03424, -0.1054, 0.9938, 0.03424, -0.1054, 0.9938, 0.03424, -0.1054, 0.9938, 0.08964, -0.06512, 0.9938, 0.08964, -0.06512, 0.9938, 0.08964, -0.06512, 0.9938, 0.1108, 0.0, 0.9938, 0.1108, 0.0, 0.9938, 0.1108, 0.0, 0.9938, 0.08964, 0.06512, 0.9938, 0.08964, 0.06512, 0.9938, 0.08964, 0.06512, 0.9938, 0.03424, 0.1054, 0.9938, 0.03424, 0.1054, 0.9938, 0.03424, 0.1054, 0.9938, -0.03424, 0.1054, 0.9938, -0.03424, 0.1054, 0.9938, -0.03424, 0.1054, 0.9938, -0.08963, 0.06512, 0.9938, -0.08963, 0.06512, 0.9938, -0.08963, 0.06512, 0.9938, -0.1108, 0.0, 0.9938, -0.1108, 0.0, 0.9938, -0.1108, 0.0, 0.9938, -0.08963, -0.06512, 0.9938, -0.08963, -0.06512, 0.9938, -0.08963, -0.06512, 0.9938, -0.03424, -0.1054, 0.9938, -0.03424, -0.1054, 0.9938, -0.03424, -0.1054, 0.0, 0.809, 0.5878, 0.0, 0.809, 0.5878, 0.0, 0.809, 0.5878, 0.0, 0.309, 0.9511, 0.0, 0.309, 0.9511, 0.0, 0.309, 0.9511, 0.0, 0.809, -0.5878, 0.0, 0.809, -0.5878, 0.0, 0.809, -0.5878, 0.0, -0.809, -0.5878, 0.0, -0.809, -0.5878, 0.0, -0.809, -0.5878, 0.0, -0.309, 0.9511, 0.0, -0.309, 0.9511, 0.0, -0.309, 0.9511, 0.0, 1.0, 0.0, 0.0, 1.0, 0.0, 0.0, 1.0, 0.0, 0.0, -0.309, -0.9511, 0.0, -0.309, -0.9511, 0.0, -0.309, -0.9511, 0.0, -0.809, 0.5878, 0.0, -0.809, 0.5878, 0.0, -0.809, 0.5878, 0.0, 0.809, 0.5878, 0.0, 0.809, 0.5878, 0.0, 0.809, 0.5878, 0.0, 0.309, -0.9511, 0.0, 0.309, -0.9511, 0.0, 0.309, -0.9511, 1.0, 2.529e-06, 0.0, 1.0, 2.529e-06, 0.0, 1.0, 2.529e-06, 0.0, 1.0, 1.277e-06, -1.439e-06, 1.0, 1.277e-06, -1.439e-06, 1.0, 1.277e-06, -1.439e-06, 1.0, 2.168e-06, 0.0, 1.0, 2.168e-06, 0.0, 1.0, 2.168e-06, 0.0, 1.0, 2.168e-06, 1.439e-06, 1.0, 2.168e-06, 1.439e-06, 1.0, 2.168e-06, 1.439e-06, 1.0, 3.011e-06, 8.784e-07, 1.0, 3.011e-06, 8.784e-07, 1.0, 3.011e-06, 8.784e-07, 1.0, 0.0, 0.0, 1.0, 0.0, 0.0, 1.0, 0.0, 0.0, 1.0, 0.0, 0.0, 1.0, 0.0, 0.0, 1.0, 0.0, 0.0, 1.0, 0.0, 0.0, 1.0, 0.0, 0.0, 1.0, 0.0, 0.0, 1.0, 2.409e-07, 0.0, 1.0, 2.409e-07, 0.0, 1.0, 2.409e-07, 0.0, 1.0, -2.409e-07, 0.0, 1.0, -2.409e-07, 0.0, 1.0, -2.409e-07, 0.0, 1.0, 0.0, 0.0, 1.0, 0.0, 0.0, 1.0, 0.0, 0.0, 1.0, 0.0, 0.0, 1.0, 0.0, 0.0, 1.0, 0.0, 0.0, 1.0, 0.0, 0.0, 1.0, 0.0, 0.0, 1.0, 0.0, 0.0, 1.0, -1.38e-06, 0.0, 1.0, -1.38e-06, 0.0, 1.0, -1.38e-06, 0.0, 1.0, -6.898e-07, 0.0, 1.0, -6.898e-07, 0.0, 1.0, -6.898e-07, 0.0, 1.0, 0.0, 0.0, 1.0, 0.0, 0.0, 1.0, 0.0, 0.0, 1.0, 0.0, 0.0, 1.0, 0.0, 0.0, 1.0, 0.0, 0.0, 0.0, 0.309, -0.9511, 0.0, 0.309, -0.9511, 0.0, 0.309, -0.9511, 0.0, -1.0, 0.0, 0.0, -1.0, 0.0, 0.0, -1.0, 0.0, 0.0, 0.309, 0.9511, 0.0, 0.309, 0.9511, 0.0, 0.309, 0.9511, 0.0, 0.809, -0.5878, 0.0, 0.809, -0.5878, 0.0, 0.809, -0.5878, 0.0, -0.809, -0.5878, 0.0, -0.809, -0.5878, 0.0, -0.809, -0.5878, 0.0, -0.309, 0.9511, 0.0, -0.309, 0.9511, 0.0, -0.309, 0.9511, 0.0, 1.0, 0.0, 0.0, 1.0, 0.0, 0.0, 1.0, 0.0, 0.0, -0.309, -0.9511, 0.0, -0.309, -0.9511, 0.0, -0.309, -0.9511, 0.0, -0.809, 0.5878, 0.0, -0.809, 0.5878, 0.0, -0.809, 0.5878, 0.09955, 0.995, 0.0, 0.09955, 0.995, 0.0, 0.09955, 0.995, 0.0, 0.09956, -0.3075, -0.9463, 0.09956, -0.3075, -0.9463, 0.09956, -0.3075, -0.9463, 0.09955, -0.805, 0.5849, 0.09955, -0.805, 0.5849, 0.09955, -0.805, 0.5849, 0.09956, 0.805, 0.5849, 0.09956, 0.805, 0.5849, 0.09956, 0.805, 0.5849, 0.09956, 0.3075, -0.9463, 0.09956, 0.3075, -0.9463, 0.09956, 0.3075, -0.9463, 0.09955, -0.995, 0.0, 0.09955, -0.995, 0.0, 0.09955, -0.995, 0.0, 0.09955, 0.3075, 0.9463, 0.09955, 0.3075, 0.9463, 0.09955, 0.3075, 0.9463, 0.09955, 0.805, -0.5849, 0.09955, 0.805, -0.5849, 0.09955, 0.805, -0.5849, 0.09955, -0.805, -0.5849, 0.09955, -0.805, -0.5849, 0.09955, -0.805, -0.5849, 0.09956, -0.3075, 0.9463, 0.09956, -0.3075, 0.9463, 0.09956, -0.3075, 0.9463, 0.6888, -0.224, 0.6894, 0.6888, -0.224, 0.6894, 0.6888, -0.224, 0.6894, 0.6888, -0.5865, -0.4261, 0.6888, -0.5865, -0.4261, 0.6888, -0.5865, -0.4261, 0.6888, 0.5865, -0.4261, 0.6888, 0.5865, -0.4261, 0.6888, 0.5865, -0.4261, 0.6888, 0.224, 0.6894, 0.6888, 0.224, 0.6894, 0.6888, 0.224, 0.6894, 0.6888, -0.7249, 0.0, 0.6888, -0.7249, 0.0, 0.6888, -0.7249, 0.0, 0.6888, 0.224, -0.6894, 0.6888, 0.224, -0.6894, 0.6888, 0.224, -0.6894, 0.6888, 0.5865, 0.4261, 0.6888, 0.5865, 0.4261, 0.6888, 0.5865, 0.4261, 0.6888, -0.5865, 0.4261, 0.6888, -0.5865, 0.4261, 0.6888, -0.5865, 0.4261, 0.6888, -0.224, -0.6894, 0.6888, -0.224, -0.6894, 0.6888, -0.224, -0.6894, 0.6888, 0.7249, 7.626e-07, 0.6888, 0.7249, 7.626e-07, 0.6888, 0.7249, 7.626e-07, 0.0, -1.0, 0.0, 0.0, -1.0, 0.0, 0.0, -1.0, 0.0, -0.9938, 0.03424, -0.1054, -0.9938, 0.03424, -0.1054, -0.9938, 0.03424, -0.1054, -0.9938, 0.08963, -0.06512, -0.9938, 0.08963, -0.06512, -0.9938, 0.08963, -0.06512, -0.9938, 0.1108, 0.0, -0.9938, 0.1108, 0.0, -0.9938, 0.1108, 0.0, -0.9938, 0.08963, 0.06512, -0.9938, 0.08963, 0.06512, -0.9938, 0.08963, 0.06512, -0.9938, 0.03424, 0.1054, -0.9938, 0.03424, 0.1054, -0.9938, 0.03424, 0.1054, -0.9938, -0.03424, 0.1054, -0.9938, -0.03424, 0.1054, -0.9938, -0.03424, 0.1054, -0.9938, -0.08964, 0.06512, -0.9938, -0.08964, 0.06512, -0.9938, -0.08964, 0.06512, -0.9938, -0.1108, 0.0, -0.9938, -0.1108, 0.0, -0.9938, -0.1108, 0.0, -0.9938, -0.08964, -0.06512, -0.9938, -0.08964, -0.06512, -0.9938, -0.08964, -0.06512, -0.9938, -0.03424, -0.1054, -0.9938, -0.03424, -0.1054, -0.9938, -0.03424, -0.1054, 0.0, 0.809, 0.5878, 0.0, 0.809, 0.5878, 0.0, 0.809, 0.5878, 0.0, 0.309, 0.9511, 0.0, 0.309, 0.9511, 0.0, 0.309, 0.9511, 0.0, 0.809, -0.5878, 0.0, 0.809, -0.5878, 0.0, 0.809, -0.5878, 0.0, -0.809, -0.5878, 0.0, -0.809, -0.5878, 0.0, -0.809, -0.5878, 0.0, -0.309, 0.9511, 0.0, -0.309, 0.9511, 0.0, -0.309, 0.9511, 0.0, 1.0, 0.0, 0.0, 1.0, 0.0, 0.0, 1.0, 0.0, 0.0, -0.309, -0.9511, 0.0, -0.309, -0.9511, 0.0, -0.309, -0.9511, 0.0, -0.809, 0.5878, 0.0, -0.809, 0.5878, 0.0, -0.809, 0.5878, 0.0, 0.809, 0.5878, 0.0, 0.809, 0.5878, 0.0, 0.809, 0.5878, 0.0, 0.309, -0.9511, 0.0, 0.309, -0.9511, 0.0, 0.309, -0.9511, -1.0, 0.0, 0.0, -1.0, 0.0, 0.0, -1.0, 0.0, 0.0, -1.0, -2.409e-07, 0.0, -1.0, -2.409e-07, 0.0, -1.0, -2.409e-07, 0.0, -1.0, 0.0, 0.0, -1.0, 0.0, 0.0, -1.0, 0.0, 0.0, -1.0, -2.409e-07, 0.0, -1.0, -2.409e-07, 0.0, -1.0, -2.409e-07, 0.0, -1.0, 2.409e-07, 0.0, -1.0, 2.409e-07, 0.0, -1.0, 2.409e-07, 0.0, -1.0, -2.409e-06, 0.0, -1.0, -2.409e-06, 0.0, -1.0, -2.409e-06, 0.0, -1.0, -1.927e-06, 1.439e-06, -1.0, -1.927e-06, 1.439e-06, -1.0, -1.927e-06, 1.439e-06, -1.0, -2.288e-06, 0.0, -1.0, -2.288e-06, 0.0, -1.0, -2.288e-06, 0.0, -1.0, -2.047e-06, -1.439e-06, -1.0, -2.047e-06, -1.439e-06, -1.0, -2.047e-06, -1.439e-06, -1.0, -2.89e-06, -8.784e-07, -1.0, -2.89e-06, -8.784e-07, -1.0, -2.89e-06, -8.784e-07, -1.0, 0.0, 0.0, -1.0, 0.0, 0.0, -1.0, 0.0, 0.0, -1.0, -1.38e-06, 0.0, -1.0, -1.38e-06, 0.0, -1.0, -1.38e-06, 0.0, -1.0, -1.38e-06, 0.0, -1.0, -1.38e-06, 0.0, -1.0, -1.38e-06, 0.0, -1.0, 0.0, 0.0, -1.0, 0.0, 0.0, -1.0, 0.0, 0.0, -1.0, 0.0, 0.0, -1.0, 0.0, 0.0, -1.0, 0.0, 0.0, -1.0, 0.0, 0.0, -1.0, 0.0, 0.0, -1.0, 0.0, 0.0, -1.0, 0.0, 0.0, -1.0, 0.0, 0.0, -1.0, 0.0, 0.0, 0.0, 0.309, -0.9511, 0.0, 0.309, -0.9511, 0.0, 0.309, -0.9511, 0.0, -1.0, 0.0, 0.0, -1.0, 0.0, 0.0, -1.0, 0.0, 0.0, 0.309, 0.9511, 0.0, 0.309, 0.9511, 0.0, 0.309, 0.9511, 0.0, 0.809, -0.5878, 0.0, 0.809, -0.5878, 0.0, 0.809, -0.5878, 0.0, -0.809, -0.5878, 0.0, -0.809, -0.5878, 0.0, -0.809, -0.5878, 0.0, -0.309, 0.9511, 0.0, -0.309, 0.9511, 0.0, -0.309, 0.9511, 0.0, 1.0, 0.0, 0.0, 1.0, 0.0, 0.0, 1.0, 0.0, 0.0, -0.309, -0.9511, 0.0, -0.309, -0.9511, 0.0, -0.309, -0.9511, 0.0, -0.809, 0.5878, 0.0, -0.809, 0.5878, 0.0, -0.809, 0.5878, -0.09956, 0.995, 0.0, -0.09956, 0.995, 0.0, -0.09956, 0.995, 0.0, -0.09956, -0.3075, -0.9463, -0.09956, -0.3075, -0.9463, -0.09956, -0.3075, -0.9463, -0.09955, -0.805, 0.5849, -0.09955, -0.805, 0.5849, -0.09955, -0.805, 0.5849, -0.09956, 0.805, 0.5849, -0.09956, 0.805, 0.5849, -0.09956, 0.805, 0.5849, -0.09956, 0.3075, -0.9463, -0.09956, 0.3075, -0.9463, -0.09956, 0.3075, -0.9463, -0.09955, -0.995, 0.0, -0.09955, -0.995, 0.0, -0.09955, -0.995, 0.0, -0.09956, 0.3075, 0.9463, -0.09956, 0.3075, 0.9463, -0.09956, 0.3075, 0.9463, -0.09956, 0.805, -0.5849, -0.09956, 0.805, -0.5849, -0.09956, 0.805, -0.5849, -0.09955, -0.805, -0.5849, -0.09955, -0.805, -0.5849, -0.09955, -0.805, -0.5849, -0.09956, -0.3075, 0.9463, -0.09956, -0.3075, 0.9463, -0.09956, -0.3075, 0.9463, -0.6888, -0.224, 0.6894, -0.6888, -0.224, 0.6894, -0.6888, -0.224, 0.6894, -0.6888, -0.5865, -0.4261, -0.6888, -0.5865, -0.4261, -0.6888, -0.5865, -0.4261, -0.6888, 0.5865, -0.4261, -0.6888, 0.5865, -0.4261, -0.6888, 0.5865, -0.4261, -0.6888, 0.224, 0.6894, -0.6888, 0.224, 0.6894, -0.6888, 0.224, 0.6894, -0.6888, -0.7249, 0.0, -0.6888, -0.7249, 0.0, -0.6888, -0.7249, 0.0, -0.6888, 0.224, -0.6894, -0.6888, 0.224, -0.6894, -0.6888, 0.224, -0.6894, -0.6888, 0.5865, 0.4261, -0.6888, 0.5865, 0.4261, -0.6888, 0.5865, 0.4261, -0.6888, -0.5865, 0.4261, -0.6888, -0.5865, 0.4261, -0.6888, -0.5865, 0.4261, -0.6888, -0.224, -0.6894, -0.6888, -0.224, -0.6894, -0.6888, -0.224, -0.6894, -0.6888, 0.7249, 0.0, -0.6888, 0.7249, 0.0, -0.6888, 0.7249, 0.0])] * 3)])

# ---- objects
ob_circle = bpy.data.objects.new('Circle', me_circle)

# ---- transforms, parenting, visibility, modifiers, constraints
ob_circle.location = (0.0, 0.0, 0.0)
ob_circle.rotation_euler = (1.571, -0.0, 0.0)
ob_circle.lineart.crease_threshold = 0.0

# ---- collection membership
col_collection_1.objects.link(ob_circle)

# ---- scene / render settings (as saved in the file)
scene.frame_start = 1; scene.frame_end = 250; scene.frame_set(1)
scene.render.engine = 'BLENDER_EEVEE_NEXT'
scene.render.resolution_percentage = 50
scene.render.dither_intensity = 0.0
scene.cycles.use_denoising = False
scene.cycles.samples = 128
scene.cycles.sampling_pattern = 'TABULATED_SOBOL'
scene.cycles.use_adaptive_sampling = False
scene.cycles.use_light_tree = False
scene.cycles.blur_glossy = 0.0
scene.cycles.sample_clamp_indirect = 0.0
scene.view_settings.view_transform = 'Standard'
bpy.context.view_layer.update()

# ---- added for rendering (the .blend has no active camera and no usable light): camera, sun
cam_auto = bpy.data.cameras.new('AutoCamera')
cam_auto.lens = 50.0
cam_auto.sensor_width = 36.0
cam_auto.clip_end = 1000.0
ob_auto_camera = bpy.data.objects.new('AutoCamera', cam_auto)
scene.collection.objects.link(ob_auto_camera)
ob_auto_camera.location = (1.04105, -1.24926, 0.83284)
ob_auto_camera.rotation_euler = (1.09748, -7.21219e-08, 0.694738)
scene.camera = ob_auto_camera
light_auto_sun = bpy.data.lights.new('AutoSun', 'SUN')
light_auto_sun.energy = 3.0
light_auto_sun.angle = 0.0523599
ob_auto_sun = bpy.data.objects.new('AutoSun', light_auto_sun)
scene.collection.objects.link(ob_auto_sun)
ob_auto_sun.rotation_euler = (0.872665, 0.174533, 0.523599)
bpy.context.view_layer.update()
